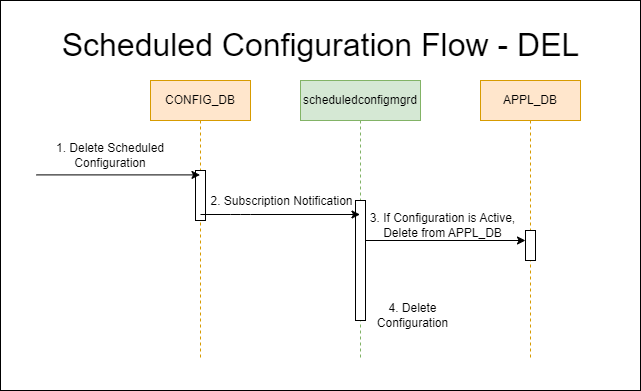

The diagram above was exported from draw.io. Its source (the exported page's mxGraphModel, read from the mxfile embedded in the PNG):
<mxGraphModel dx="1506" dy="866" grid="1" gridSize="10" guides="1" tooltips="1" connect="1" arrows="1" fold="1" page="1" pageScale="1" pageWidth="850" pageHeight="1100" math="0" shadow="0">
  <root>
    <mxCell id="0" />
    <mxCell id="1" parent="0" />
    <mxCell id="75" value="" style="rounded=0;whiteSpace=wrap;html=1;" parent="1" vertex="1">
      <mxGeometry x="50" y="20" width="640" height="390" as="geometry" />
    </mxCell>
    <mxCell id="7" value="CONFIG_DB" style="shape=umlLifeline;perimeter=lifelinePerimeter;whiteSpace=wrap;html=1;container=1;collapsible=0;recursiveResize=0;outlineConnect=0;fillColor=#ffe6cc;strokeColor=#d79b00;" parent="1" vertex="1">
      <mxGeometry x="200" y="100" width="100" height="280" as="geometry" />
    </mxCell>
    <mxCell id="8" value="" style="html=1;points=[];perimeter=orthogonalPerimeter;" parent="7" vertex="1">
      <mxGeometry x="45" y="90" width="10" height="50" as="geometry" />
    </mxCell>
    <mxCell id="9" value="&lt;font style=&quot;font-size: 32px;&quot;&gt;Scheduled Configuration Flow - DEL&lt;/font&gt;" style="text;html=1;strokeColor=none;fillColor=none;align=center;verticalAlign=middle;whiteSpace=wrap;rounded=0;" parent="1" vertex="1">
      <mxGeometry x="82.5" y="50" width="575" height="30" as="geometry" />
    </mxCell>
    <mxCell id="10" value="scheduledconfigmgrd" style="shape=umlLifeline;perimeter=lifelinePerimeter;whiteSpace=wrap;html=1;container=1;collapsible=0;recursiveResize=0;outlineConnect=0;fillColor=#d5e8d4;strokeColor=#82b366;" parent="1" vertex="1">
      <mxGeometry x="350" y="100" width="120" height="280" as="geometry" />
    </mxCell>
    <mxCell id="5" style="edgeStyle=none;html=1;exitX=0.1;exitY=0.088;exitDx=0;exitDy=0;exitPerimeter=0;" parent="1" target="7" edge="1">
      <mxGeometry relative="1" as="geometry">
        <mxPoint x="340" y="230" as="targetPoint" />
        <mxPoint x="86" y="194.4000000000001" as="sourcePoint" />
      </mxGeometry>
    </mxCell>
    <mxCell id="11" value="" style="html=1;points=[];perimeter=orthogonalPerimeter;" parent="1" vertex="1">
      <mxGeometry x="405" y="220" width="10" height="120" as="geometry" />
    </mxCell>
    <mxCell id="12" style="edgeStyle=none;html=1;startArrow=none;" parent="1" edge="1">
      <mxGeometry relative="1" as="geometry">
        <mxPoint x="409.5" y="234" as="targetPoint" />
        <mxPoint x="250" y="234" as="sourcePoint" />
        <Array as="points">
          <mxPoint x="290" y="234" />
        </Array>
      </mxGeometry>
    </mxCell>
    <mxCell id="32" value="2. Subscription Notification" style="edgeLabel;html=1;align=center;verticalAlign=middle;resizable=0;points=[];fontSize=12;" parent="12" vertex="1" connectable="0">
      <mxGeometry x="-0.3563" y="-1" relative="1" as="geometry">
        <mxPoint x="29" y="-15" as="offset" />
      </mxGeometry>
    </mxCell>
    <mxCell id="60" value="APPL_DB" style="shape=umlLifeline;perimeter=lifelinePerimeter;whiteSpace=wrap;html=1;container=1;collapsible=0;recursiveResize=0;outlineConnect=0;fillColor=#ffe6cc;strokeColor=#d79b00;" parent="1" vertex="1">
      <mxGeometry x="530" y="100" width="100" height="280" as="geometry" />
    </mxCell>
    <mxCell id="69" value="" style="html=1;points=[];perimeter=orthogonalPerimeter;" parent="60" vertex="1">
      <mxGeometry x="45" y="150" width="10" height="30" as="geometry" />
    </mxCell>
    <mxCell id="71" value="4. Delete Configuration" style="text;html=1;strokeColor=none;fillColor=none;align=center;verticalAlign=middle;whiteSpace=wrap;rounded=0;" parent="1" vertex="1">
      <mxGeometry x="410" y="320" width="105" height="30" as="geometry" />
    </mxCell>
    <mxCell id="73" style="edgeStyle=none;html=1;exitX=0.1;exitY=0.088;exitDx=0;exitDy=0;exitPerimeter=0;" parent="1" edge="1">
      <mxGeometry relative="1" as="geometry">
        <mxPoint x="575" y="260" as="targetPoint" />
        <mxPoint x="415" y="260" as="sourcePoint" />
      </mxGeometry>
    </mxCell>
    <mxCell id="74" value="1. Delete Scheduled Configuration" style="text;html=1;strokeColor=none;fillColor=none;align=center;verticalAlign=middle;whiteSpace=wrap;rounded=0;" parent="1" vertex="1">
      <mxGeometry x="80" y="160" width="160" height="30" as="geometry" />
    </mxCell>
    <mxCell id="48" value="3. If Configuration is Active, Delete from APPL_DB" style="text;html=1;strokeColor=none;fillColor=none;align=center;verticalAlign=middle;whiteSpace=wrap;rounded=0;" parent="1" vertex="1">
      <mxGeometry x="410" y="230" width="165" height="30" as="geometry" />
    </mxCell>
  </root>
</mxGraphModel>